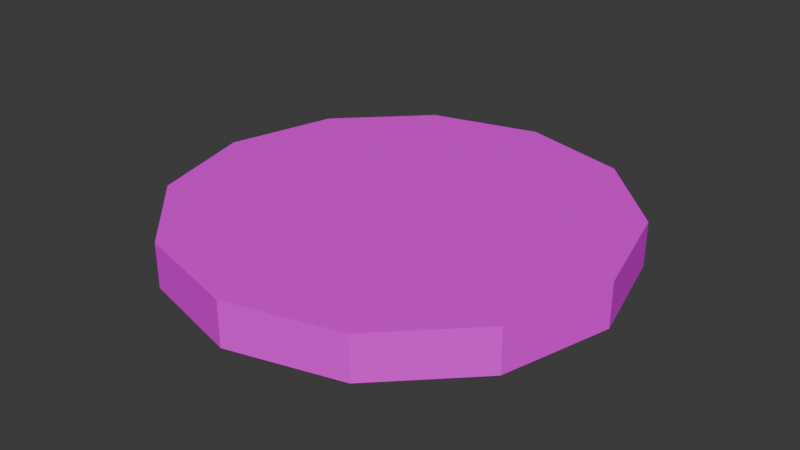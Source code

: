 # Source: Circle_Floating_Platform.blend  (saved by Blender 5.2.44; exported with 4.5.12 LTS)
import bpy
from mathutils import Matrix  # noqa: F401  (used for matrix-valued properties, if any)

bpy.ops.wm.read_factory_settings(use_empty=True)
scene = bpy.context.scene
scene.name = 'Scene'

# ---- images (referenced by path relative to the original .blend; pixels are not part of the script)
import os
ASSET_DIR = os.environ.get("B2B_ASSET_DIR", "")  # directory of the original .blend (textures are referenced by path, not embedded)
HERE = os.path.dirname(os.path.abspath(__file__))  # packed textures are extracted next to this script under _unpacked/

def load_image(name, relpath, width, height, colorspace="sRGB"):
    """Load a texture the original file referenced (path relative to the .blend, or extracted next to this script)."""
    p = next((c for c in (os.path.join(HERE, relpath), os.path.join(ASSET_DIR, relpath)) if relpath and os.path.exists(c)), "")
    if p:
        img = bpy.data.images.load(p, check_existing=True)
        img.name = name
    else:  # same state as the original file: an image datablock whose file is absent (Cycles renders it pink)
        img = bpy.data.images.new(name, width, height)
        img.source = "FILE"
        img.filepath = "//" + (relpath or name)
    img.colorspace_settings.name = colorspace
    return img
img_color_atlas_png = load_image('Color Atlas.png', 'Color Atlas.png', 1024, 1024, 'sRGB')

# ---- materials (node trees are filled in below, after node groups)
mat_circle_floating_platform = bpy.data.materials.new('Circle_Floating_Platform')
mat_circle_floating_platform.diffuse_color = (0.5606, 0.6487, 0.8, 1.0)
mat_circle_floating_platform.roughness = 0.5

# ---- material node trees
mat_circle_floating_platform.use_nodes = True; mat_circle_floating_platform.node_tree.nodes.clear()
_N = mat_circle_floating_platform.node_tree.nodes; _L = mat_circle_floating_platform.node_tree.links
n0 = _N.new('ShaderNodeBsdfPrincipled'); n0.name = 'Principled BSDF'; n0.location = (0, 300)
n0.inputs[10].default_value = 0.005
n1 = _N.new('ShaderNodeOutputMaterial'); n1.name = 'Material Output'; n1.location = (280, 300)
n2 = _N.new('ShaderNodeTexImage'); n2.name = 'Image Texture'; n2.location = (-359, 299)
n2.image = img_color_atlas_png
_L.new(n0.outputs[0], n1.inputs[0])
_L.new(n2.outputs[0], n0.inputs[0])
n1.is_active_output = True

# ---- world
world_world = bpy.data.worlds.new('World'); scene.world = world_world
world_world.use_nodes = True; world_world.node_tree.nodes.clear()
_N = world_world.node_tree.nodes; _L = world_world.node_tree.links
n0 = _N.new('ShaderNodeOutputWorld'); n0.name = 'World Output'; n0.location = (200, 100)
n1 = _N.new('ShaderNodeBackground'); n1.name = 'Background'; n1.location = (-200, 100)
n1.inputs[0].default_value = (0.05088, 0.05088, 0.05088, 1.0)
_L.new(n1.outputs[0], n0.inputs[0])
n0.is_active_output = True
world_world.color = (0.05088, 0.05088, 0.05088)
world_world.sun_shadow_jitter_overblur = 0.0

# ---- meshes
me_circle_floating_platform = bpy.data.meshes.new('Circle_Floating_Platform')
me_circle_floating_platform.from_pydata([(3.974e-08, 2.5, -0.25), (3.974e-08, 2.303, 0.25), (1.25, 2.165, -0.25), (1.152, 1.995, 0.25), (2.165, 1.25, -0.25), (1.995, 1.152, 0.25), (2.5, 0.0, -0.25), (2.303, 0.0, 0.25), (2.165, -1.25, -0.25), (1.995, -1.152, 0.25), (1.25, -2.165, -0.25), (1.152, -1.995, 0.25), (3.974e-08, -2.5, -0.25), (3.974e-08, -2.303, 0.25), (-1.25, -2.165, -0.25), (-1.152, -1.995, 0.25), (-2.165, -1.25, -0.25), (-1.995, -1.152, 0.25), (-2.5, 0.0, -0.25), (-2.303, 0.0, 0.25), (-2.165, 1.25, -0.25), (-1.995, 1.152, 0.25), (-1.25, 2.165, -0.25), (-1.152, 1.995, 0.25), (0.5759, 2.149, 0.25), (1.573, 1.573, 0.25), (2.149, 0.5759, 0.25), (2.149, -0.5759, 0.25), (0.5759, -2.149, 0.25), (-0.5759, -2.149, 0.25), (-1.573, -1.573, 0.25), (-2.149, -0.5759, 0.25), (-2.149, 0.5759, 0.25), (-0.5759, 2.149, 0.25), (-1.573, 1.573, 0.25), (0.8884, 2.065, 0.25), (1.802, 1.345, 0.25), (2.233, 0.2634, 0.25), (2.065, -0.8884, 0.25), (1.345, -1.802, 0.25), (0.2634, -2.233, 0.25), (-0.8884, -2.065, 0.25), (-1.802, -1.345, 0.25), (-2.233, -0.2634, 0.25), (-2.065, 0.8884, 0.25), (-0.8884, 2.065, 0.25), (-1.802, 1.345, 0.25), (0.2634, 2.233, 0.25), (1.345, 1.802, 0.25), (2.065, 0.8884, 0.25), (2.233, -0.2634, 0.25), (1.802, -1.345, 0.25), (0.8884, -2.065, 0.25), (-0.2634, -2.233, 0.25), (-1.345, -1.802, 0.25), (-2.065, -0.8884, 0.25), (-2.233, 0.2634, 0.25), (-0.2634, 2.233, 0.25), (0.9375, 2.249, 0.25), (1.25, 2.165, 0.25), (1.936, 1.479, 0.25), (2.165, 1.25, 0.25), (2.416, 0.3125, 0.25), (2.5, 0.0, 0.25), (2.249, -0.9375, 0.25), (2.165, -1.25, 0.25), (1.479, -1.936, 0.25), (1.25, -2.165, 0.25), (0.3125, -2.416, 0.25), (3.974e-08, -2.5, 0.25), (-0.9375, -2.249, 0.25), (-1.25, -2.165, 0.25), (-1.936, -1.479, 0.25), (-2.165, -1.25, 0.25), (-2.416, -0.3125, 0.25), (-2.5, 0.0, 0.25), (-2.249, 0.9375, 0.25), (-2.165, 1.25, 0.25), (-0.9375, 2.249, 0.25), (-1.25, 2.165, 0.25), (-1.936, 1.479, 0.25), (0.3125, 2.416, 0.25), (0.625, 2.333, 0.25), (1.479, 1.936, 0.25), (1.708, 1.708, 0.25), (2.249, 0.9375, 0.25), (2.333, 0.625, 0.25), (2.416, -0.3125, 0.25), (2.333, -0.625, 0.25), (0.9375, -2.249, 0.25), (0.625, -2.333, 0.25), (-0.3125, -2.416, 0.25), (-0.625, -2.333, 0.25), (-1.479, -1.936, 0.25), (-1.708, -1.708, 0.25), (-2.249, -0.9375, 0.25), (-2.333, -0.625, 0.25), (-2.416, 0.3125, 0.25), (-2.333, 0.625, 0.25), (-0.3125, 2.416, 0.25), (-0.625, 2.333, 0.25), (1.936, -1.479, 0.25), (-1.708, 1.708, 0.25), (3.974e-08, 2.5, 0.25)], [], [(0, 103, 81, 82, 58, 59, 2), (2, 59, 83, 84, 60, 61, 4), (4, 61, 85, 86, 62, 63, 6), (6, 63, 87, 88, 64, 65, 8), (8, 65, 101, 66, 67, 10), (10, 67, 89, 90, 68, 69, 12), (12, 69, 91, 92, 70, 71, 14), (14, 71, 93, 94, 72, 73, 16), (16, 73, 95, 96, 74, 75, 18), (18, 75, 97, 98, 76, 77, 20), (20, 77, 80, 102, 79, 22), (22, 79, 78, 100, 99, 103, 0), (0, 2, 4, 6, 8, 10, 12, 14, 16, 18, 20, 22), (34, 46, 21, 44, 32, 56, 19, 43, 31, 55, 17, 42, 30, 54, 15, 41, 29, 53, 13, 40, 28, 52, 11, 39, 51, 9, 38, 27, 50, 7, 37, 26, 49, 5, 36, 25, 48, 3, 35, 24, 47, 1, 57, 33, 45, 23), (35, 3, 59, 58), (36, 5, 61, 60), (37, 7, 63, 62), (38, 9, 65, 64), (39, 11, 67, 66), (40, 13, 69, 68), (41, 15, 71, 70), (42, 17, 73, 72), (43, 19, 75, 74), (44, 21, 77, 76), (23, 45, 78, 79), (21, 46, 80, 77), (47, 24, 82, 81), (48, 25, 84, 83), (49, 26, 86, 85), (50, 27, 88, 87), (52, 28, 90, 89), (53, 29, 92, 91), (54, 30, 94, 93), (55, 31, 96, 95), (56, 32, 98, 97), (33, 57, 99, 100), (24, 35, 58, 82), (25, 36, 60, 84), (26, 37, 62, 86), (27, 38, 64, 88), (51, 39, 66, 101), (28, 40, 68, 90), (29, 41, 70, 92), (30, 42, 72, 94), (31, 43, 74, 96), (32, 44, 76, 98), (45, 33, 100, 78), (46, 34, 102, 80), (1, 47, 81, 103), (3, 48, 83, 59), (5, 49, 85, 61), (7, 50, 87, 63), (9, 51, 101, 65), (11, 52, 89, 67), (13, 53, 91, 69), (15, 54, 93, 71), (17, 55, 95, 73), (19, 56, 97, 75), (57, 1, 103, 99), (34, 23, 79, 102)])
me_circle_floating_platform.polygons.foreach_set('use_smooth', [True] * 60)
_k = set([(0, 2), (0, 22), (0, 103), (1, 47), (1, 57), (2, 4), (2, 59), (3, 35), (3, 48), (4, 6), (4, 61), (5, 36), (5, 49), (6, 8), (6, 63), (7, 37), (7, 50), (8, 10), (8, 65), (9, 38), (9, 51), (10, 12), (10, 67), (11, 39), (11, 52), (12, 14), (12, 69), (13, 40), (13, 53), (14, 16), (14, 71), (15, 41), (15, 54), (16, 18), (16, 73), (17, 42), (17, 55), (18, 20), (18, 75), (19, 43), (19, 56), (20, 22), (20, 77), (21, 44), (21, 46), (22, 79), (23, 34), (23, 45), (24, 35), (24, 47), (25, 36), (25, 48), (26, 37), (26, 49), (27, 38), (27, 50), (28, 40), (28, 52), (29, 41), (29, 53), (30, 42), (30, 54), (31, 43), (31, 55), (32, 44), (32, 56), (33, 45), (33, 57), (34, 46), (39, 51), (58, 59), (58, 82), (59, 83), (60, 61), (60, 84), (61, 85), (62, 63), (62, 86), (63, 87), (64, 65), (64, 88), (65, 101), (66, 67), (66, 101), (67, 89), (68, 69), (68, 90), (69, 91), (70, 71), (70, 92), (71, 93), (72, 73), (72, 94), (73, 95), (74, 75), (74, 96), (75, 97), (76, 77), (76, 98), (77, 80), (78, 79), (78, 100), (79, 102), (80, 102), (81, 82), (81, 103), (83, 84), (85, 86), (87, 88), (89, 90), (91, 92), (93, 94), (95, 96), (97, 98), (99, 100), (99, 103)])
me_circle_floating_platform.attributes.new('sharp_edge', 'BOOLEAN', 'EDGE').data.foreach_set('value', [ (min(e.vertices), max(e.vertices)) in _k for e in me_circle_floating_platform.edges])
_uv = me_circle_floating_platform.uv_layers.new(name='UVMap')
_uv.uv.foreach_set('vector', [0.995, 0.8013, 0.995, 0.8549, 0.9927, 0.8549, 0.9905, 0.8549, 0.9883, 0.8549, 0.986, 0.8549, 0.986, 0.8013, 0.986, 0.8013, 0.986, 0.8549, 0.9838, 0.8549, 0.9816, 0.8549, 0.9793, 0.8549, 0.9771, 0.8549, 0.9771, 0.8013, 0.9771, 0.8013, 0.9771, 0.8549, 0.9749, 0.8549, 0.9726, 0.8549, 0.9704, 0.8549, 0.9682, 0.8549, 0.9682, 0.8013, 0.9682, 0.8013, 0.9682, 0.8549, 0.966, 0.8549, 0.9637, 0.8549, 0.9615, 0.8549, 0.9593, 0.8549, 0.9593, 0.8013, 0.9593, 0.8013, 0.9593, 0.8549, 0.957, 0.8549, 0.9526, 0.8549, 0.9503, 0.8549, 0.9503, 0.8013, 0.9503, 0.8013, 0.9503, 0.8549, 0.9481, 0.8549, 0.9459, 0.8549, 0.9436, 0.8549, 0.9414, 0.8549, 0.9414, 0.8013, 0.9414, 0.8013, 0.9414, 0.8549, 0.9392, 0.8549, 0.9369, 0.8549, 0.9347, 0.8549, 0.9325, 0.8549, 0.9325, 0.8013, 0.9325, 0.8013, 0.9325, 0.8549, 0.9302, 0.8549, 0.928, 0.8549, 0.9258, 0.8549, 0.9236, 0.8549, 0.9236, 0.8013, 0.9236, 0.8013, 0.9236, 0.8549, 0.9213, 0.8549, 0.9191, 0.8549, 0.9169, 0.8549, 0.9146, 0.8549, 0.9146, 0.8013, 0.9146, 0.8013, 0.9146, 0.8549, 0.9124, 0.8549, 0.9102, 0.8549, 0.9079, 0.8549, 0.9057, 0.8549, 0.9057, 0.8013, 0.9057, 0.8013, 0.9057, 0.8549, 0.9035, 0.8549, 0.9012, 0.8549, 0.8968, 0.8549, 0.8968, 0.8013, 0.8968, 0.8013, 0.8968, 0.8549, 0.8945, 0.8549, 0.8923, 0.8549, 0.8901, 0.8549, 0.8878, 0.8549, 0.8878, 0.8013, 0.3306, 0.8731, 0.3463, 0.8689, 0.3578, 0.8574, 0.362, 0.8417, 0.3578, 0.826, 0.3463, 0.8145, 0.3306, 0.8103, 0.3149, 0.8145, 0.3034, 0.826, 0.2992, 0.8417, 0.3034, 0.8574, 0.3149, 0.8689, 0.06016, 0.9872, 0.05691, 0.9839, 0.05416, 0.9812, 0.05316, 0.9774, 0.05197, 0.973, 0.05077, 0.9685, 0.04977, 0.9648, 0.05077, 0.961, 0.05197, 0.9566, 0.05316, 0.9521, 0.05416, 0.9484, 0.05691, 0.9457, 0.06016, 0.9424, 0.06342, 0.9391, 0.06616, 0.9364, 0.06991, 0.9354, 0.07436, 0.9342, 0.0788, 0.933, 0.08255, 0.932, 0.0863, 0.933, 0.09075, 0.9342, 0.0952, 0.9354, 0.09895, 0.9364, 0.1017, 0.9391, 0.1082, 0.9457, 0.1109, 0.9484, 0.1119, 0.9521, 0.1131, 0.9566, 0.1143, 0.961, 0.1153, 0.9648, 0.1143, 0.9685, 0.1131, 0.973, 0.1119, 0.9774, 0.1109, 0.9812, 0.1082, 0.9839, 0.1049, 0.9872, 0.1017, 0.9904, 0.09895, 0.9932, 0.0952, 0.9942, 0.09075, 0.9954, 0.0863, 0.9966, 0.08255, 0.9976, 0.0788, 0.9966, 0.07436, 0.9954, 0.06991, 0.9942, 0.06616, 0.9932, 0.3145, 0.9791, 0.3183, 0.9781, 0.3197, 0.9805, 0.3152, 0.9817, 0.3276, 0.9688, 0.3303, 0.9661, 0.3327, 0.9675, 0.3295, 0.9707, 0.3337, 0.9534, 0.3347, 0.9497, 0.3375, 0.9497, 0.3363, 0.9541, 0.3313, 0.937, 0.3303, 0.9333, 0.3327, 0.9319, 0.3339, 0.9363, 0.321, 0.924, 0.3183, 0.9213, 0.3197, 0.9189, 0.323, 0.9221, 0.3057, 0.9179, 0.3019, 0.9169, 0.3019, 0.9141, 0.3064, 0.9153, 0.2893, 0.9203, 0.2855, 0.9213, 0.2841, 0.9189, 0.2886, 0.9177, 0.2763, 0.9305, 0.2735, 0.9333, 0.2711, 0.9319, 0.2743, 0.9286, 0.2701, 0.9459, 0.2691, 0.9497, 0.2663, 0.9497, 0.2675, 0.9452, 0.2725, 0.9623, 0.2735, 0.9661, 0.2711, 0.9675, 0.2699, 0.963, 0.2855, 0.9781, 0.2893, 0.9791, 0.2886, 0.9817, 0.2841, 0.9805, 0.2735, 0.9661, 0.2763, 0.9688, 0.2743, 0.9707, 0.2711, 0.9675, 0.3057, 0.9815, 0.3101, 0.9803, 0.3108, 0.9829, 0.3064, 0.9841, 0.321, 0.9753, 0.3243, 0.9721, 0.3262, 0.974, 0.323, 0.9772, 0.3313, 0.9623, 0.3325, 0.9579, 0.3351, 0.9586, 0.3339, 0.963, 0.3337, 0.9459, 0.3325, 0.9415, 0.3351, 0.9408, 0.3363, 0.9452, 0.3145, 0.9203, 0.3101, 0.9191, 0.3108, 0.9165, 0.3152, 0.9177, 0.2982, 0.9179, 0.2937, 0.9191, 0.293, 0.9165, 0.2975, 0.9153, 0.2828, 0.924, 0.2795, 0.9273, 0.2776, 0.9254, 0.2809, 0.9221, 0.2725, 0.937, 0.2713, 0.9415, 0.2687, 0.9408, 0.2699, 0.9363, 0.2701, 0.9534, 0.2713, 0.9579, 0.2687, 0.9586, 0.2675, 0.9541, 0.2937, 0.9803, 0.2982, 0.9815, 0.2975, 0.9841, 0.293, 0.9829, 0.3101, 0.9803, 0.3145, 0.9791, 0.3152, 0.9817, 0.3108, 0.9829, 0.3243, 0.9721, 0.3276, 0.9688, 0.3295, 0.9707, 0.3262, 0.974, 0.3325, 0.9579, 0.3337, 0.9534, 0.3363, 0.9541, 0.3351, 0.9586, 0.3325, 0.9415, 0.3313, 0.937, 0.3339, 0.9363, 0.3351, 0.9408, 0.3276, 0.9305, 0.321, 0.924, 0.323, 0.9221, 0.3295, 0.9286, 0.3101, 0.9191, 0.3057, 0.9179, 0.3064, 0.9153, 0.3108, 0.9165, 0.2937, 0.9191, 0.2893, 0.9203, 0.2886, 0.9177, 0.293, 0.9165, 0.2795, 0.9273, 0.2763, 0.9305, 0.2743, 0.9286, 0.2776, 0.9254, 0.2713, 0.9415, 0.2701, 0.9459, 0.2675, 0.9452, 0.2687, 0.9408, 0.2713, 0.9579, 0.2725, 0.9623, 0.2699, 0.963, 0.2687, 0.9586, 0.2893, 0.9791, 0.2937, 0.9803, 0.293, 0.9829, 0.2886, 0.9817, 0.2763, 0.9688, 0.2795, 0.9721, 0.2776, 0.974, 0.2743, 0.9707, 0.3019, 0.9825, 0.3057, 0.9815, 0.3064, 0.9841, 0.3019, 0.9853, 0.3183, 0.9781, 0.321, 0.9753, 0.323, 0.9772, 0.3197, 0.9805, 0.3303, 0.9661, 0.3313, 0.9623, 0.3339, 0.963, 0.3327, 0.9675, 0.3347, 0.9497, 0.3337, 0.9459, 0.3363, 0.9452, 0.3375, 0.9497, 0.3303, 0.9333, 0.3276, 0.9305, 0.3295, 0.9286, 0.3327, 0.9319, 0.3183, 0.9213, 0.3145, 0.9203, 0.3152, 0.9177, 0.3197, 0.9189, 0.3019, 0.9169, 0.2982, 0.9179, 0.2975, 0.9153, 0.3019, 0.9141, 0.2855, 0.9213, 0.2828, 0.924, 0.2809, 0.9221, 0.2841, 0.9189, 0.2735, 0.9333, 0.2725, 0.937, 0.2699, 0.9363, 0.2711, 0.9319, 0.2691, 0.9497, 0.2701, 0.9534, 0.2675, 0.9541, 0.2663, 0.9497, 0.2982, 0.9815, 0.3019, 0.9825, 0.3019, 0.9853, 0.2975, 0.9841, 0.2795, 0.9721, 0.2855, 0.9781, 0.2841, 0.9805, 0.2776, 0.974])
me_circle_floating_platform.materials.append(mat_circle_floating_platform)
me_circle_floating_platform.update()
me_circle_floating_platform.normals_split_custom_set([tuple(v) for v in zip(*[iter([0.2588, 0.9659, 2.764e-07, 0.2588, 0.9659, 2.764e-07, 0.2588, 0.9659, 2.764e-07, 0.2588, 0.9659, 2.764e-07, 0.2588, 0.9659, 2.764e-07, 0.2588, 0.9659, 2.764e-07, 0.2588, 0.9659, 2.764e-07, 0.7071, 0.7071, 4.606e-08, 0.7071, 0.7071, 4.606e-08, 0.7071, 0.7071, 4.606e-08, 0.7071, 0.7071, 4.606e-08, 0.7071, 0.7071, 4.606e-08, 0.7071, 0.7071, 4.606e-08, 0.7071, 0.7071, 4.606e-08, 0.9659, 0.2588, 0.0, 0.9659, 0.2588, 0.0, 0.9659, 0.2588, 0.0, 0.9659, 0.2588, 0.0, 0.9659, 0.2588, 0.0, 0.9659, 0.2588, 0.0, 0.9659, 0.2588, 0.0, 0.9659, -0.2588, -1.151e-08, 0.9659, -0.2588, -1.151e-08, 0.9659, -0.2588, -1.151e-08, 0.9659, -0.2588, -1.151e-08, 0.9659, -0.2588, -1.151e-08, 0.9659, -0.2588, -1.151e-08, 0.9659, -0.2588, -1.151e-08, 0.7071, -0.7071, 0.0, 0.7071, -0.7071, 0.0, 0.7071, -0.7071, 0.0, 0.7071, -0.7071, 0.0, 0.7071, -0.7071, 0.0, 0.7071, -0.7071, 0.0, 0.2588, -0.9659, 1.842e-07, 0.2588, -0.9659, 1.842e-07, 0.2588, -0.9659, 1.842e-07, 0.2588, -0.9659, 1.842e-07, 0.2588, -0.9659, 1.842e-07, 0.2588, -0.9659, 1.842e-07, 0.2588, -0.9659, 1.842e-07, -0.2588, -0.9659, 9.212e-08, -0.2588, -0.9659, 9.212e-08, -0.2588, -0.9659, 9.212e-08, -0.2588, -0.9659, 9.212e-08, -0.2588, -0.9659, 9.212e-08, -0.2588, -0.9659, 9.212e-08, -0.2588, -0.9659, 9.212e-08, -0.7071, -0.7071, 4.606e-08, -0.7071, -0.7071, 4.606e-08, -0.7071, -0.7071, 4.606e-08, -0.7071, -0.7071, 4.606e-08, -0.7071, -0.7071, 4.606e-08, -0.7071, -0.7071, 4.606e-08, -0.7071, -0.7071, 4.606e-08, -0.9659, -0.2588, 0.0, -0.9659, -0.2588, 0.0, -0.9659, -0.2588, 0.0, -0.9659, -0.2588, 0.0, -0.9659, -0.2588, 0.0, -0.9659, -0.2588, 0.0, -0.9659, -0.2588, 0.0, -0.9659, 0.2588, -1.151e-08, -0.9659, 0.2588, -1.151e-08, -0.9659, 0.2588, -1.151e-08, -0.9659, 0.2588, -1.151e-08, -0.9659, 0.2588, -1.151e-08, -0.9659, 0.2588, -1.151e-08, -0.9659, 0.2588, -1.151e-08, -0.7071, 0.7071, 0.0, -0.7071, 0.7071, 0.0, -0.7071, 0.7071, 0.0, -0.7071, 0.7071, 0.0, -0.7071, 0.7071, 0.0, -0.7071, 0.7071, 0.0, -0.2588, 0.9659, 0.0, -0.2588, 0.9659, 0.0, -0.2588, 0.9659, 0.0, -0.2588, 0.9659, 0.0, -0.2588, 0.9659, 0.0, -0.2588, 0.9659, 0.0, -0.2588, 0.9659, 0.0, 0.0, 0.0, -1.0, 0.0, 0.0, -1.0, 0.0, 0.0, -1.0, 0.0, 0.0, -1.0, 0.0, 0.0, -1.0, 0.0, 0.0, -1.0, 0.0, 0.0, -1.0, 0.0, 0.0, -1.0, 0.0, 0.0, -1.0, 0.0, 0.0, -1.0, 0.0, 0.0, -1.0, 0.0, 0.0, -1.0, -9.362e-10, 0.0, 1.0, -9.362e-10, 0.0, 1.0, -9.362e-10, 0.0, 1.0, -9.362e-10, 0.0, 1.0, -9.362e-10, 0.0, 1.0, -9.362e-10, 0.0, 1.0, -9.362e-10, 0.0, 1.0, -9.362e-10, 0.0, 1.0, -9.362e-10, 0.0, 1.0, -9.362e-10, 0.0, 1.0, -9.362e-10, 0.0, 1.0, -9.362e-10, 0.0, 1.0, -9.362e-10, 0.0, 1.0, -9.362e-10, 0.0, 1.0, -9.362e-10, 0.0, 1.0, -9.362e-10, 0.0, 1.0, -9.362e-10, 0.0, 1.0, -9.362e-10, 0.0, 1.0, -9.362e-10, 0.0, 1.0, -9.362e-10, 0.0, 1.0, -9.362e-10, 0.0, 1.0, -9.362e-10, 0.0, 1.0, -9.362e-10, 0.0, 1.0, -9.362e-10, 0.0, 1.0, -9.362e-10, 0.0, 1.0, -9.362e-10, 0.0, 1.0, -9.362e-10, 0.0, 1.0, -9.362e-10, 0.0, 1.0, -9.362e-10, 0.0, 1.0, -9.362e-10, 0.0, 1.0, -9.362e-10, 0.0, 1.0, -9.362e-10, 0.0, 1.0, -9.362e-10, 0.0, 1.0, -9.362e-10, 0.0, 1.0, -9.362e-10, 0.0, 1.0, -9.362e-10, 0.0, 1.0, -9.362e-10, 0.0, 1.0, -9.362e-10, 0.0, 1.0, -9.362e-10, 0.0, 1.0, -9.362e-10, 0.0, 1.0, -9.362e-10, 0.0, 1.0, -9.362e-10, 0.0, 1.0, -9.362e-10, 0.0, 1.0, -9.362e-10, 0.0, 1.0, -9.362e-10, 0.0, 1.0, -9.362e-10, 0.0, 1.0, 0.0, 0.0, 1.0, 0.0, 0.0, 1.0, 0.0, 0.0, 1.0, 0.0, 0.0, 1.0, 0.0, 0.0, 1.0, 0.0, 0.0, 1.0, 0.0, 0.0, 1.0, 0.0, 0.0, 1.0, 0.0, 0.0, 1.0, 0.0, 0.0, 1.0, 0.0, 0.0, 1.0, 0.0, 0.0, 1.0, 0.0, 0.0, 1.0, 0.0, 0.0, 1.0, 0.0, 0.0, 1.0, 0.0, 0.0, 1.0, 0.0, 0.0, 1.0, 0.0, 0.0, 1.0, 0.0, 0.0, 1.0, 0.0, 0.0, 1.0, 0.0, 0.0, 1.0, 0.0, 0.0, 1.0, 0.0, 0.0, 1.0, 0.0, 0.0, 1.0, 0.0, 0.0, 1.0, 0.0, 0.0, 1.0, 0.0, 0.0, 1.0, 0.0, 0.0, 1.0, 0.0, 0.0, 1.0, 0.0, 0.0, 1.0, 0.0, 0.0, 1.0, 0.0, 0.0, 1.0, 0.0, 0.0, 1.0, 0.0, 0.0, 1.0, 0.0, 0.0, 1.0, 0.0, 0.0, 1.0, 0.0, 0.0, 1.0, 0.0, 0.0, 1.0, 0.0, 0.0, 1.0, 0.0, 0.0, 1.0, 0.0, 0.0, 1.0, 0.0, 0.0, 1.0, 0.0, 0.0, 1.0, 0.0, 0.0, 1.0, 0.0, 0.0, 1.0, 0.0, 0.0, 1.0, 0.0, 0.0, 1.0, 0.0, 0.0, 1.0, 0.0, 0.0, 1.0, 0.0, 0.0, 1.0, 0.0, 0.0, 1.0, 0.0, 0.0, 1.0, 0.0, 0.0, 1.0, 0.0, 0.0, 1.0, 0.0, 0.0, 1.0, 0.0, 0.0, 1.0, 0.0, 0.0, 1.0, 0.0, 0.0, 1.0, 0.0, 0.0, 1.0, 0.0, 0.0, 1.0, 0.0, 0.0, 1.0, 0.0, 0.0, 1.0, 0.0, 0.0, 1.0, 0.0, 0.0, 1.0, 0.0, 0.0, 1.0, 0.0, 0.0, 1.0, 0.0, 0.0, 1.0, 0.0, 0.0, 1.0, 0.0, 0.0, 1.0, 0.0, 0.0, 1.0, 0.0, 0.0, 1.0, 0.0, 0.0, 1.0, 0.0, 0.0, 1.0, 0.0, 0.0, 1.0, 0.0, 0.0, 1.0, 0.0, 0.0, 1.0, 0.0, 0.0, 1.0, 0.0, 0.0, 1.0, 0.0, 0.0, 1.0, 0.0, 0.0, 1.0, 0.0, 0.0, 1.0, 0.0, 0.0, 1.0, 0.0, 0.0, 1.0, 0.0, 0.0, 1.0, 0.0, 0.0, 1.0, 0.0, 0.0, 1.0, 0.0, 0.0, 1.0, 0.0, 0.0, 1.0, 0.0, 0.0, 1.0, 0.0, 0.0, 1.0, 0.0, 0.0, 1.0, 0.0, 0.0, 1.0, 0.0, 0.0, 1.0, 0.0, 0.0, 1.0, 0.0, 0.0, 1.0, 0.0, 0.0, 1.0, 0.0, 0.0, 1.0, 0.0, 0.0, 1.0, 0.0, 0.0, 1.0, 0.0, 0.0, 1.0, 0.0, 0.0, 1.0, 0.0, 0.0, 1.0, 0.0, 0.0, 1.0, 0.0, 0.0, 1.0, 0.0, 0.0, 1.0, 0.0, 0.0, 1.0, 0.0, 0.0, 1.0, 0.0, 0.0, 1.0, 0.0, 0.0, 1.0, 0.0, 0.0, 1.0, 0.0, 0.0, 1.0, 0.0, 0.0, 1.0, 0.0, 0.0, 1.0, 0.0, 0.0, 1.0, 0.0, 0.0, 1.0, 0.0, 0.0, 1.0, 0.0, 0.0, 1.0, 0.0, 0.0, 1.0, 0.0, 0.0, 1.0, 0.0, 0.0, 1.0, 0.0, 0.0, 1.0, 0.0, 0.0, 1.0, 0.0, 0.0, 1.0, 0.0, 0.0, 1.0, 0.0, 0.0, 1.0, 0.0, 0.0, 1.0, 0.0, 0.0, 1.0, 0.0, 0.0, 1.0, 0.0, 0.0, 1.0, 0.0, 0.0, 1.0, 0.0, 0.0, 1.0, 0.0, 0.0, 1.0, 0.0, 0.0, 1.0, 0.0, 0.0, 1.0, 0.0, 0.0, 1.0, 0.0, 0.0, 1.0, 0.0, 0.0, 1.0, 0.0, 0.0, 1.0, 0.0, 0.0, 1.0, 0.0, 0.0, 1.0, 0.0, 0.0, 1.0, 0.0, 0.0, 1.0, 0.0, 0.0, 1.0, 0.0, 0.0, 1.0, 0.0, 0.0, 1.0, 0.0, 0.0, 1.0, 0.0, 0.0, 1.0, 0.0, 0.0, 1.0, 0.0, 0.0, 1.0, 0.0, 0.0, 1.0, 0.0, 0.0, 1.0, 0.0, 0.0, 1.0, 0.0, 0.0, 1.0, 0.0, 0.0, 1.0, 0.0, 0.0, 1.0, 0.0, 0.0, 1.0, 0.0, 0.0, 1.0, 0.0, 0.0, 1.0, 0.0, 0.0, 1.0, 0.0, 0.0, 1.0, 0.0, 0.0, 1.0, 0.0, 0.0, 1.0, 0.0, 0.0, 1.0, 0.0, 0.0, 1.0, 0.0, 0.0, 1.0, 0.0, 0.0, 1.0, 0.0, 0.0, 1.0, 0.0, 0.0, 1.0, 0.0, 0.0, 1.0, 0.0, 0.0, 1.0, 0.0, 0.0, 1.0, 0.0, 0.0, 1.0, 0.0, 0.0, 1.0, 0.0, 0.0, 1.0, 0.0, 0.0, 1.0, 0.0, 0.0, 1.0, 0.0, 0.0, 1.0, 0.0, 0.0, 1.0, 0.0, 0.0, 1.0, 0.0, 0.0, 1.0, 0.0, 0.0, 1.0, 0.0, 0.0, 1.0, 0.0, 0.0, 1.0, 0.0, 0.0, 1.0])] * 3)])

# ---- objects
ob_circle_floating_platform = bpy.data.objects.new('Circle_Floating_Platform', me_circle_floating_platform)

# ---- transforms, parenting, visibility, modifiers, constraints
ob_circle_floating_platform.location = (0.0, 0.0, 0.0)

# ---- collection membership
scene.collection.objects.link(ob_circle_floating_platform)

# ---- scene / render settings (as saved in the file)
scene.frame_start = 1; scene.frame_end = 250; scene.frame_set(2)
scene.render.engine = 'CYCLES'
scene.render.bake_bias = 0.0
scene.render.bake_samples = 0
scene.render.compositor_device = 'GPU'
scene.cycles.bake_type = 'DIFFUSE'
scene.eevee.use_volume_custom_range = False
scene.eevee.fast_gi_thickness_near = 0.1
scene.eevee.fast_gi_thickness_far = 0.0
scene.eevee.ray_tracing_options.screen_trace_thickness = 0.1
bpy.context.view_layer.update()

# ---- added for rendering (the .blend has no active camera and no usable light): camera, sun
cam_auto = bpy.data.cameras.new('AutoCamera')
cam_auto.lens = 50.0
cam_auto.sensor_width = 36.0
cam_auto.clip_end = 1000.0
ob_auto_camera = bpy.data.objects.new('AutoCamera', cam_auto)
scene.collection.objects.link(ob_auto_camera)
ob_auto_camera.location = (6.55866, -7.87039, 5.24693)
ob_auto_camera.rotation_euler = (1.09748, -7.21219e-08, 0.694738)
scene.camera = ob_auto_camera
light_auto_sun = bpy.data.lights.new('AutoSun', 'SUN')
light_auto_sun.energy = 3.0
light_auto_sun.angle = 0.0523599
ob_auto_sun = bpy.data.objects.new('AutoSun', light_auto_sun)
scene.collection.objects.link(ob_auto_sun)
ob_auto_sun.rotation_euler = (0.872665, 0.174533, 0.523599)
bpy.context.view_layer.update()
